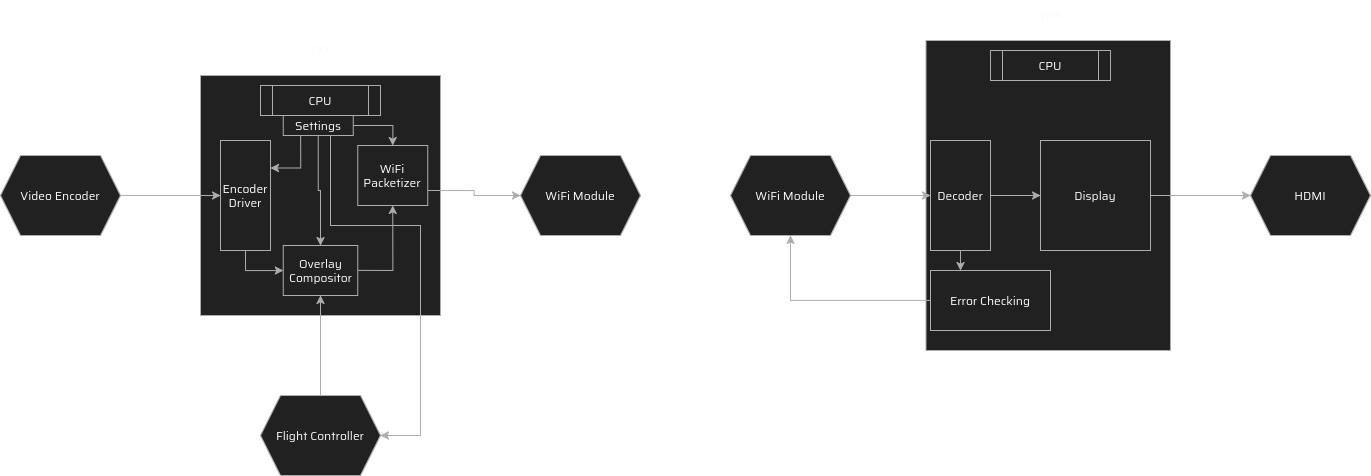

The diagram above was exported from draw.io. Its source (the exported page's mxGraphModel, read from the mxfile embedded in the PNG):
<mxGraphModel dx="1664" dy="2014" grid="1" gridSize="10" guides="1" tooltips="1" connect="1" arrows="1" fold="1" page="1" pageScale="1" pageWidth="850" pageHeight="1100" math="0" shadow="0" adaptiveColors="auto">
  <root>
    <mxCell id="0" />
    <mxCell id="1" parent="0" />
    <mxCell id="mBJBsPNpKxIj6poIT8Hk-2" value="VTX" style="text;html=1;whiteSpace=wrap;strokeColor=none;fillColor=none;align=center;verticalAlign=middle;rounded=0;fontFamily=Saira;fontSource=https%3A%2F%2Ffonts.googleapis.com%2Fcss%3Ffamily%3DSaira;fontSize=11;fontColor=light-dark(default, #adadad);labelBackgroundColor=none;resizable=0;" parent="1" vertex="1">
      <mxGeometry x="370" width="60" height="30" as="geometry" />
    </mxCell>
    <mxCell id="mBJBsPNpKxIj6poIT8Hk-3" value="VRX" style="text;html=1;whiteSpace=wrap;strokeColor=none;fillColor=none;align=center;verticalAlign=middle;rounded=0;fontFamily=Saira;fontSource=https%3A%2F%2Ffonts.googleapis.com%2Fcss%3Ffamily%3DSaira;fontSize=11;fontColor=light-dark(default, #adadad);labelBackgroundColor=none;resizable=0;" parent="1" vertex="1">
      <mxGeometry x="1100" y="-35" width="60" height="30" as="geometry" />
    </mxCell>
    <mxCell id="hMj55I8j5pP4-6a3sRIq-4" value="&lt;div&gt;&lt;/div&gt;" style="whiteSpace=wrap;html=1;aspect=fixed;rounded=0;strokeColor=light-dark(#000000,#ADADAD);align=center;verticalAlign=middle;fontFamily=Saira;fontSource=https%3A%2F%2Ffonts.googleapis.com%2Fcss%3Ffamily%3DSaira;fontSize=12;fontColor=light-dark(default, #adadad);labelBackgroundColor=none;fillColor=light-dark(#000000,#212121);" parent="1" vertex="1">
      <mxGeometry x="280" y="40" width="240" height="240" as="geometry" />
    </mxCell>
    <mxCell id="hMj55I8j5pP4-6a3sRIq-5" value="CPU" style="shape=process;whiteSpace=wrap;html=1;backgroundOutline=1;rounded=0;strokeColor=light-dark(#000000,#ADADAD);align=center;verticalAlign=middle;fontFamily=Saira;fontSource=https%3A%2F%2Ffonts.googleapis.com%2Fcss%3Ffamily%3DSaira;fontSize=12;fontColor=light-dark(default, #adadad);labelBackgroundColor=none;fillColor=light-dark(#000000,#212121);" parent="1" vertex="1">
      <mxGeometry x="340" y="50" width="120" height="30" as="geometry" />
    </mxCell>
    <mxCell id="hMj55I8j5pP4-6a3sRIq-10" style="edgeStyle=orthogonalEdgeStyle;shape=connector;rounded=0;orthogonalLoop=1;jettySize=auto;html=1;entryX=0;entryY=0.5;entryDx=0;entryDy=0;strokeColor=light-dark(#000000,#ADADAD);align=center;verticalAlign=middle;fontFamily=Saira;fontSource=https%3A%2F%2Ffonts.googleapis.com%2Fcss%3Ffamily%3DSaira;fontSize=12;fontColor=light-dark(default, #adadad);labelBackgroundColor=none;resizable=0;endArrow=classic;" parent="1" source="hMj55I8j5pP4-6a3sRIq-7" target="hMj55I8j5pP4-6a3sRIq-9" edge="1">
      <mxGeometry relative="1" as="geometry" />
    </mxCell>
    <mxCell id="hMj55I8j5pP4-6a3sRIq-7" value="Video Encoder" style="shape=hexagon;perimeter=hexagonPerimeter2;whiteSpace=wrap;html=1;fixedSize=1;rounded=0;strokeColor=light-dark(#000000,#ADADAD);align=center;verticalAlign=middle;fontFamily=Saira;fontSource=https%3A%2F%2Ffonts.googleapis.com%2Fcss%3Ffamily%3DSaira;fontSize=12;fontColor=light-dark(default, #adadad);labelBackgroundColor=none;fillColor=light-dark(#000000,#212121);" parent="1" vertex="1">
      <mxGeometry x="80" y="120" width="120" height="80" as="geometry" />
    </mxCell>
    <mxCell id="hMj55I8j5pP4-6a3sRIq-16" style="edgeStyle=orthogonalEdgeStyle;shape=connector;rounded=0;orthogonalLoop=1;jettySize=auto;html=1;exitX=0.5;exitY=1;exitDx=0;exitDy=0;strokeColor=light-dark(#000000,#ADADAD);align=center;verticalAlign=middle;fontFamily=Saira;fontSource=https%3A%2F%2Ffonts.googleapis.com%2Fcss%3Ffamily%3DSaira;fontSize=12;fontColor=light-dark(default, #adadad);labelBackgroundColor=none;resizable=0;endArrow=classic;" parent="1" source="hMj55I8j5pP4-6a3sRIq-9" target="hMj55I8j5pP4-6a3sRIq-15" edge="1">
      <mxGeometry relative="1" as="geometry" />
    </mxCell>
    <mxCell id="hMj55I8j5pP4-6a3sRIq-9" value="&lt;div&gt;Encoder Driver&lt;/div&gt;" style="rounded=0;whiteSpace=wrap;html=1;strokeColor=light-dark(#000000,#ADADAD);align=center;verticalAlign=middle;fontFamily=Saira;fontSource=https%3A%2F%2Ffonts.googleapis.com%2Fcss%3Ffamily%3DSaira;fontSize=12;fontColor=light-dark(default, #adadad);labelBackgroundColor=none;fillColor=light-dark(#000000,#212121);" parent="1" vertex="1">
      <mxGeometry x="300" y="105" width="50" height="110" as="geometry" />
    </mxCell>
    <mxCell id="hMj55I8j5pP4-6a3sRIq-26" style="edgeStyle=orthogonalEdgeStyle;shape=connector;rounded=0;orthogonalLoop=1;jettySize=auto;html=1;exitX=1;exitY=0.5;exitDx=0;exitDy=0;entryX=0.5;entryY=1;entryDx=0;entryDy=0;strokeColor=light-dark(#000000,#ADADAD);align=center;verticalAlign=middle;fontFamily=Saira;fontSource=https%3A%2F%2Ffonts.googleapis.com%2Fcss%3Ffamily%3DSaira;fontSize=12;fontColor=light-dark(default, #adadad);labelBackgroundColor=none;resizable=0;endArrow=classic;" parent="1" source="hMj55I8j5pP4-6a3sRIq-15" target="hMj55I8j5pP4-6a3sRIq-24" edge="1">
      <mxGeometry relative="1" as="geometry" />
    </mxCell>
    <mxCell id="hMj55I8j5pP4-6a3sRIq-15" value="Overlay Compositor" style="rounded=0;whiteSpace=wrap;html=1;strokeColor=light-dark(#000000,#ADADAD);align=center;verticalAlign=middle;fontFamily=Saira;fontSource=https%3A%2F%2Ffonts.googleapis.com%2Fcss%3Ffamily%3DSaira;fontSize=12;fontColor=light-dark(default, #adadad);labelBackgroundColor=none;fillColor=light-dark(#000000,#212121);" parent="1" vertex="1">
      <mxGeometry x="362.75" y="210" width="74.5" height="50" as="geometry" />
    </mxCell>
    <mxCell id="hMj55I8j5pP4-6a3sRIq-18" style="edgeStyle=orthogonalEdgeStyle;shape=connector;rounded=0;orthogonalLoop=1;jettySize=auto;html=1;exitX=0.5;exitY=0;exitDx=0;exitDy=0;entryX=0.5;entryY=1;entryDx=0;entryDy=0;strokeColor=light-dark(#000000,#ADADAD);align=center;verticalAlign=middle;fontFamily=Saira;fontSource=https%3A%2F%2Ffonts.googleapis.com%2Fcss%3Ffamily%3DSaira;fontSize=12;fontColor=light-dark(default, #adadad);labelBackgroundColor=none;resizable=0;endArrow=classic;" parent="1" source="hMj55I8j5pP4-6a3sRIq-17" target="hMj55I8j5pP4-6a3sRIq-15" edge="1">
      <mxGeometry relative="1" as="geometry" />
    </mxCell>
    <mxCell id="hMj55I8j5pP4-6a3sRIq-17" value="Flight Controller" style="shape=hexagon;perimeter=hexagonPerimeter2;whiteSpace=wrap;html=1;fixedSize=1;rounded=0;strokeColor=light-dark(#000000,#ADADAD);align=center;verticalAlign=middle;fontFamily=Saira;fontSource=https%3A%2F%2Ffonts.googleapis.com%2Fcss%3Ffamily%3DSaira;fontSize=12;fontColor=light-dark(default, #adadad);labelBackgroundColor=none;fillColor=light-dark(#000000,#212121);" parent="1" vertex="1">
      <mxGeometry x="340" y="360" width="120" height="80" as="geometry" />
    </mxCell>
    <mxCell id="hMj55I8j5pP4-6a3sRIq-20" style="edgeStyle=orthogonalEdgeStyle;shape=connector;rounded=0;orthogonalLoop=1;jettySize=auto;html=1;exitX=0.25;exitY=1;exitDx=0;exitDy=0;entryX=1;entryY=0.25;entryDx=0;entryDy=0;strokeColor=light-dark(#000000,#ADADAD);align=center;verticalAlign=middle;fontFamily=Saira;fontSource=https%3A%2F%2Ffonts.googleapis.com%2Fcss%3Ffamily%3DSaira;fontSize=12;fontColor=light-dark(default, #adadad);labelBackgroundColor=none;resizable=0;endArrow=classic;" parent="1" source="hMj55I8j5pP4-6a3sRIq-19" target="hMj55I8j5pP4-6a3sRIq-9" edge="1">
      <mxGeometry relative="1" as="geometry" />
    </mxCell>
    <mxCell id="hMj55I8j5pP4-6a3sRIq-21" style="edgeStyle=orthogonalEdgeStyle;shape=connector;rounded=0;orthogonalLoop=1;jettySize=auto;html=1;exitX=0.5;exitY=1;exitDx=0;exitDy=0;entryX=0.5;entryY=0;entryDx=0;entryDy=0;strokeColor=light-dark(#000000,#ADADAD);align=center;verticalAlign=middle;fontFamily=Saira;fontSource=https%3A%2F%2Ffonts.googleapis.com%2Fcss%3Ffamily%3DSaira;fontSize=12;fontColor=light-dark(default, #adadad);labelBackgroundColor=none;resizable=0;endArrow=classic;" parent="1" source="hMj55I8j5pP4-6a3sRIq-19" target="hMj55I8j5pP4-6a3sRIq-15" edge="1">
      <mxGeometry relative="1" as="geometry" />
    </mxCell>
    <mxCell id="hMj55I8j5pP4-6a3sRIq-22" style="edgeStyle=orthogonalEdgeStyle;shape=connector;rounded=0;orthogonalLoop=1;jettySize=auto;html=1;exitX=0.75;exitY=1;exitDx=0;exitDy=0;strokeColor=light-dark(#000000,#ADADAD);align=center;verticalAlign=middle;fontFamily=Saira;fontSource=https%3A%2F%2Ffonts.googleapis.com%2Fcss%3Ffamily%3DSaira;fontSize=12;fontColor=light-dark(default, #adadad);labelBackgroundColor=none;resizable=0;endArrow=classic;" parent="1" source="hMj55I8j5pP4-6a3sRIq-19" edge="1">
      <mxGeometry relative="1" as="geometry">
        <mxPoint x="460" y="400" as="targetPoint" />
        <mxPoint x="410" y="110" as="sourcePoint" />
        <Array as="points">
          <mxPoint x="410" y="100" />
          <mxPoint x="410" y="190" />
          <mxPoint x="500" y="190" />
          <mxPoint x="500" y="400" />
        </Array>
      </mxGeometry>
    </mxCell>
    <mxCell id="hMj55I8j5pP4-6a3sRIq-25" style="edgeStyle=orthogonalEdgeStyle;shape=connector;rounded=0;orthogonalLoop=1;jettySize=auto;html=1;exitX=1;exitY=0.5;exitDx=0;exitDy=0;strokeColor=light-dark(#000000,#ADADAD);align=center;verticalAlign=middle;fontFamily=Saira;fontSource=https%3A%2F%2Ffonts.googleapis.com%2Fcss%3Ffamily%3DSaira;fontSize=12;fontColor=light-dark(default, #adadad);labelBackgroundColor=none;resizable=0;endArrow=classic;" parent="1" source="hMj55I8j5pP4-6a3sRIq-19" target="hMj55I8j5pP4-6a3sRIq-24" edge="1">
      <mxGeometry relative="1" as="geometry" />
    </mxCell>
    <mxCell id="hMj55I8j5pP4-6a3sRIq-19" value="Settings" style="rounded=0;whiteSpace=wrap;html=1;strokeColor=light-dark(#000000,#ADADAD);align=center;verticalAlign=middle;fontFamily=Saira;fontSource=https%3A%2F%2Ffonts.googleapis.com%2Fcss%3Ffamily%3DSaira;fontSize=12;fontColor=light-dark(default, #adadad);labelBackgroundColor=none;fillColor=light-dark(#000000,#212121);" parent="1" vertex="1">
      <mxGeometry x="362.75" y="80" width="70" height="20" as="geometry" />
    </mxCell>
    <mxCell id="hMj55I8j5pP4-6a3sRIq-28" style="edgeStyle=orthogonalEdgeStyle;shape=connector;rounded=0;orthogonalLoop=1;jettySize=auto;html=1;exitX=1;exitY=0.75;exitDx=0;exitDy=0;entryX=0;entryY=0.5;entryDx=0;entryDy=0;strokeColor=light-dark(#000000,#ADADAD);align=center;verticalAlign=middle;fontFamily=Saira;fontSource=https%3A%2F%2Ffonts.googleapis.com%2Fcss%3Ffamily%3DSaira;fontSize=12;fontColor=light-dark(default, #adadad);labelBackgroundColor=none;resizable=0;endArrow=classic;" parent="1" source="hMj55I8j5pP4-6a3sRIq-24" target="hMj55I8j5pP4-6a3sRIq-27" edge="1">
      <mxGeometry relative="1" as="geometry" />
    </mxCell>
    <mxCell id="hMj55I8j5pP4-6a3sRIq-24" value="WiFi Packetizer" style="rounded=0;whiteSpace=wrap;html=1;strokeColor=light-dark(#000000,#ADADAD);align=center;verticalAlign=middle;fontFamily=Saira;fontSource=https%3A%2F%2Ffonts.googleapis.com%2Fcss%3Ffamily%3DSaira;fontSize=12;fontColor=light-dark(default, #adadad);labelBackgroundColor=none;fillColor=light-dark(#000000,#212121);" parent="1" vertex="1">
      <mxGeometry x="437.25" y="110" width="70" height="60" as="geometry" />
    </mxCell>
    <mxCell id="hMj55I8j5pP4-6a3sRIq-27" value="WiFi Module" style="shape=hexagon;perimeter=hexagonPerimeter2;whiteSpace=wrap;html=1;fixedSize=1;rounded=0;strokeColor=light-dark(#000000,#ADADAD);align=center;verticalAlign=middle;fontFamily=Saira;fontSource=https%3A%2F%2Ffonts.googleapis.com%2Fcss%3Ffamily%3DSaira;fontSize=12;fontColor=light-dark(default, #adadad);labelBackgroundColor=none;fillColor=light-dark(#000000,#212121);" parent="1" vertex="1">
      <mxGeometry x="600" y="120" width="120" height="80" as="geometry" />
    </mxCell>
    <mxCell id="hMj55I8j5pP4-6a3sRIq-29" value="" style="rounded=0;whiteSpace=wrap;html=1;strokeColor=light-dark(#000000,#ADADAD);align=center;verticalAlign=middle;fontFamily=Saira;fontSource=https%3A%2F%2Ffonts.googleapis.com%2Fcss%3Ffamily%3DSaira;fontSize=12;fontColor=light-dark(default, #adadad);labelBackgroundColor=none;fillColor=light-dark(#000000,#212121);" parent="1" vertex="1">
      <mxGeometry x="1005.5" y="5" width="244.5" height="310" as="geometry" />
    </mxCell>
    <mxCell id="hMj55I8j5pP4-6a3sRIq-31" value="CPU" style="shape=process;whiteSpace=wrap;html=1;backgroundOutline=1;rounded=0;strokeColor=light-dark(#000000,#ADADAD);align=center;verticalAlign=middle;fontFamily=Saira;fontSource=https%3A%2F%2Ffonts.googleapis.com%2Fcss%3Ffamily%3DSaira;fontSize=12;fontColor=light-dark(default, #adadad);labelBackgroundColor=none;fillColor=light-dark(#000000,#212121);" parent="1" vertex="1">
      <mxGeometry x="1070" y="15" width="120" height="30" as="geometry" />
    </mxCell>
    <mxCell id="hMj55I8j5pP4-6a3sRIq-34" style="edgeStyle=orthogonalEdgeStyle;shape=connector;rounded=0;orthogonalLoop=1;jettySize=auto;html=1;exitX=1;exitY=0.5;exitDx=0;exitDy=0;strokeColor=light-dark(#000000,#ADADAD);align=center;verticalAlign=middle;fontFamily=Saira;fontSource=https%3A%2F%2Ffonts.googleapis.com%2Fcss%3Ffamily%3DSaira;fontSize=12;fontColor=light-dark(default, #adadad);labelBackgroundColor=none;resizable=0;endArrow=classic;" parent="1" source="hMj55I8j5pP4-6a3sRIq-32" target="hMj55I8j5pP4-6a3sRIq-33" edge="1">
      <mxGeometry relative="1" as="geometry" />
    </mxCell>
    <mxCell id="hMj55I8j5pP4-6a3sRIq-32" value="WiFi Module" style="shape=hexagon;perimeter=hexagonPerimeter2;whiteSpace=wrap;html=1;fixedSize=1;rounded=0;strokeColor=light-dark(#000000,#ADADAD);align=center;verticalAlign=middle;fontFamily=Saira;fontSource=https%3A%2F%2Ffonts.googleapis.com%2Fcss%3Ffamily%3DSaira;fontSize=12;fontColor=light-dark(default, #adadad);labelBackgroundColor=none;fillColor=light-dark(#000000,#212121);" parent="1" vertex="1">
      <mxGeometry x="810" y="120" width="120" height="80" as="geometry" />
    </mxCell>
    <mxCell id="hMj55I8j5pP4-6a3sRIq-36" style="edgeStyle=orthogonalEdgeStyle;shape=connector;rounded=0;orthogonalLoop=1;jettySize=auto;html=1;entryX=0.25;entryY=0;entryDx=0;entryDy=0;strokeColor=light-dark(#000000,#ADADAD);align=center;verticalAlign=middle;fontFamily=Saira;fontSource=https%3A%2F%2Ffonts.googleapis.com%2Fcss%3Ffamily%3DSaira;fontSize=12;fontColor=light-dark(default, #adadad);labelBackgroundColor=none;resizable=0;endArrow=classic;" parent="1" source="hMj55I8j5pP4-6a3sRIq-33" target="hMj55I8j5pP4-6a3sRIq-35" edge="1">
      <mxGeometry relative="1" as="geometry" />
    </mxCell>
    <mxCell id="hMj55I8j5pP4-6a3sRIq-40" style="edgeStyle=orthogonalEdgeStyle;shape=connector;rounded=0;orthogonalLoop=1;jettySize=auto;html=1;exitX=1;exitY=0.5;exitDx=0;exitDy=0;entryX=0;entryY=0.5;entryDx=0;entryDy=0;strokeColor=light-dark(#000000,#ADADAD);align=center;verticalAlign=middle;fontFamily=Saira;fontSource=https%3A%2F%2Ffonts.googleapis.com%2Fcss%3Ffamily%3DSaira;fontSize=12;fontColor=light-dark(default, #adadad);labelBackgroundColor=none;resizable=0;endArrow=classic;" parent="1" source="hMj55I8j5pP4-6a3sRIq-33" target="hMj55I8j5pP4-6a3sRIq-38" edge="1">
      <mxGeometry relative="1" as="geometry" />
    </mxCell>
    <mxCell id="hMj55I8j5pP4-6a3sRIq-33" value="Decoder" style="rounded=0;whiteSpace=wrap;html=1;strokeColor=light-dark(#000000,#ADADAD);align=center;verticalAlign=middle;fontFamily=Saira;fontSource=https%3A%2F%2Ffonts.googleapis.com%2Fcss%3Ffamily%3DSaira;fontSize=12;fontColor=light-dark(default, #adadad);labelBackgroundColor=none;fillColor=light-dark(#000000,#212121);" parent="1" vertex="1">
      <mxGeometry x="1010" y="105" width="60" height="110" as="geometry" />
    </mxCell>
    <mxCell id="hMj55I8j5pP4-6a3sRIq-37" style="edgeStyle=orthogonalEdgeStyle;shape=connector;rounded=0;orthogonalLoop=1;jettySize=auto;html=1;entryX=0.5;entryY=1;entryDx=0;entryDy=0;strokeColor=light-dark(#000000,#ADADAD);align=center;verticalAlign=middle;fontFamily=Saira;fontSource=https%3A%2F%2Ffonts.googleapis.com%2Fcss%3Ffamily%3DSaira;fontSize=12;fontColor=light-dark(default, #adadad);labelBackgroundColor=none;resizable=0;endArrow=classic;" parent="1" source="hMj55I8j5pP4-6a3sRIq-35" target="hMj55I8j5pP4-6a3sRIq-32" edge="1">
      <mxGeometry relative="1" as="geometry" />
    </mxCell>
    <mxCell id="hMj55I8j5pP4-6a3sRIq-35" value="Error Checking" style="rounded=0;whiteSpace=wrap;html=1;strokeColor=light-dark(#000000,#ADADAD);align=center;verticalAlign=middle;fontFamily=Saira;fontSource=https%3A%2F%2Ffonts.googleapis.com%2Fcss%3Ffamily%3DSaira;fontSize=12;fontColor=light-dark(default, #adadad);labelBackgroundColor=none;fillColor=light-dark(#000000,#212121);" parent="1" vertex="1">
      <mxGeometry x="1010" y="235" width="120" height="60" as="geometry" />
    </mxCell>
    <mxCell id="hMj55I8j5pP4-6a3sRIq-42" style="edgeStyle=orthogonalEdgeStyle;shape=connector;rounded=0;orthogonalLoop=1;jettySize=auto;html=1;exitX=1;exitY=0.5;exitDx=0;exitDy=0;entryX=0;entryY=0.5;entryDx=0;entryDy=0;strokeColor=light-dark(#000000,#ADADAD);align=center;verticalAlign=middle;fontFamily=Saira;fontSource=https%3A%2F%2Ffonts.googleapis.com%2Fcss%3Ffamily%3DSaira;fontSize=12;fontColor=light-dark(default, #adadad);labelBackgroundColor=none;resizable=0;endArrow=classic;" parent="1" source="hMj55I8j5pP4-6a3sRIq-38" target="hMj55I8j5pP4-6a3sRIq-41" edge="1">
      <mxGeometry relative="1" as="geometry" />
    </mxCell>
    <mxCell id="hMj55I8j5pP4-6a3sRIq-38" value="Display" style="rounded=0;whiteSpace=wrap;html=1;strokeColor=light-dark(#000000,#ADADAD);align=center;verticalAlign=middle;fontFamily=Saira;fontSource=https%3A%2F%2Ffonts.googleapis.com%2Fcss%3Ffamily%3DSaira;fontSize=12;fontColor=light-dark(default, #adadad);labelBackgroundColor=none;fillColor=light-dark(#000000,#212121);" parent="1" vertex="1">
      <mxGeometry x="1120" y="105" width="110" height="110" as="geometry" />
    </mxCell>
    <mxCell id="hMj55I8j5pP4-6a3sRIq-41" value="HDMI" style="shape=hexagon;perimeter=hexagonPerimeter2;whiteSpace=wrap;html=1;fixedSize=1;rounded=0;strokeColor=light-dark(#000000,#ADADAD);align=center;verticalAlign=middle;fontFamily=Saira;fontSource=https%3A%2F%2Ffonts.googleapis.com%2Fcss%3Ffamily%3DSaira;fontSize=12;fontColor=light-dark(default, #adadad);labelBackgroundColor=none;fillColor=light-dark(#000000,#212121);" parent="1" vertex="1">
      <mxGeometry x="1330" y="120" width="120" height="80" as="geometry" />
    </mxCell>
  </root>
</mxGraphModel>